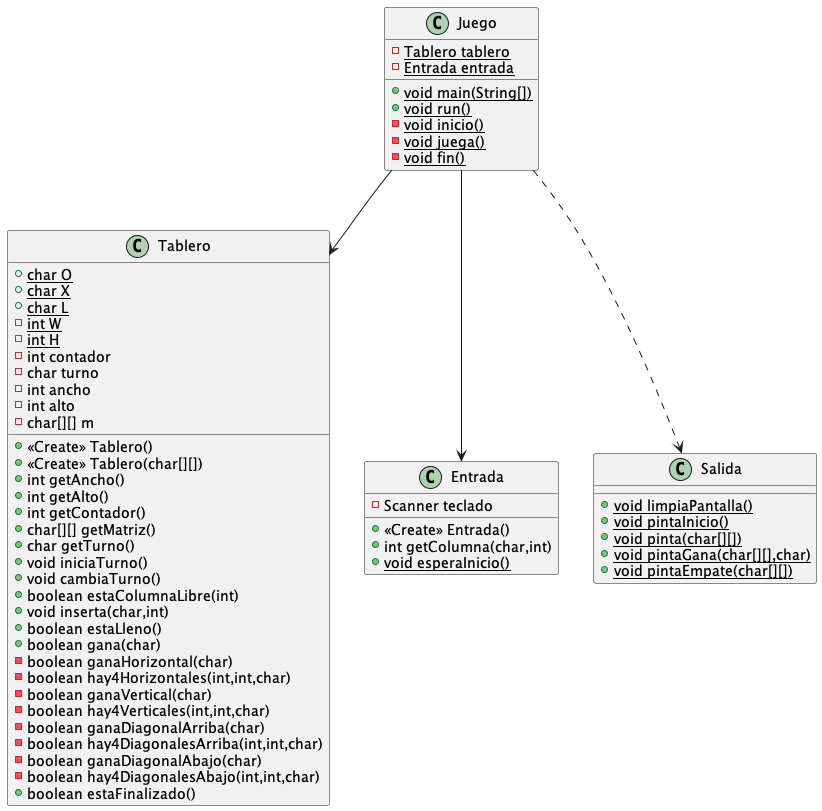

The diagram above was rendered by PlantUML. Its source (embedded in the PNG):
@startuml
class Tablero {
+ {static} char O
+ {static} char X
+ {static} char L
- {static} int W
- {static} int H
- int contador
- char turno
- int ancho
- int alto
- char[][] m
+ <<Create>> Tablero()
+ <<Create>> Tablero(char[][])
+ int getAncho()
+ int getAlto()
+ int getContador()
+ char[][] getMatriz()
+ char getTurno()
+ void iniciaTurno()
+ void cambiaTurno()
+ boolean estaColumnaLibre(int)
+ void inserta(char,int)
+ boolean estaLleno()
+ boolean gana(char)
- boolean ganaHorizontal(char)
- boolean hay4Horizontales(int,int,char)
- boolean ganaVertical(char)
- boolean hay4Verticales(int,int,char)
- boolean ganaDiagonalArriba(char)
- boolean hay4DiagonalesArriba(int,int,char)
- boolean ganaDiagonalAbajo(char)
- boolean hay4DiagonalesAbajo(int,int,char)
+ boolean estaFinalizado()
}
class Juego {
- {static} Tablero tablero
- {static} Entrada entrada
+ {static} void main(String[])
+ {static} void run()
- {static} void inicio()
- {static} void juega()
- {static} void fin()
}
class Entrada {
- Scanner teclado
+ <<Create>> Entrada()
+ int getColumna(char,int)
+ {static} void esperaInicio()
}
class Salida {
+ {static} void limpiaPantalla()
+ {static} void pintaInicio()
+ {static} void pinta(char[][])
+ {static} void pintaGana(char[][],char)
+ {static} void pintaEmpate(char[][])
}

Juego --> Tablero
Juego --> Entrada
Juego ..> Salida

@enduml